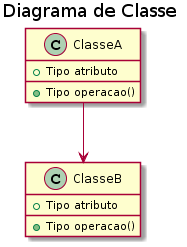

The diagram above was rendered by PlantUML. Its source (embedded in the PNG):
@startuml
title Diagrama de Classe

class ClasseA {
  +Tipo atributo
  +Tipo operacao()
}

class ClasseB {
  +Tipo atributo
  +Tipo operacao()
}

ClasseA --> ClasseB
@enduml